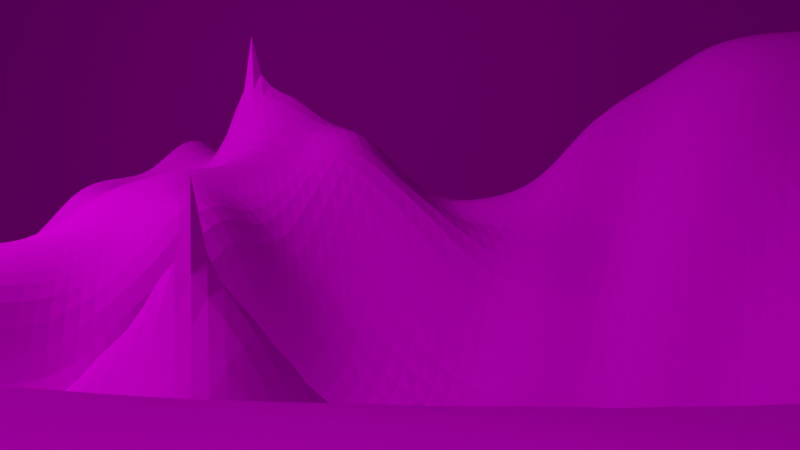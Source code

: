 # Source: NR_shot1_wald.blend  (saved by Blender 2.76.0; exported with 4.5.12 LTS)
import bpy
from mathutils import Matrix  # noqa: F401  (used for matrix-valued properties, if any)

bpy.ops.wm.read_factory_settings(use_empty=True)
scene = bpy.context.scene
scene.name = 'Scene'

# ---- collections
col_collection_1 = bpy.data.collections.new('Collection 1'); scene.collection.children.link(col_collection_1)
col_figur_001 = bpy.data.collections.new('Figur.001')  # instanced only; not linked into the scene
col_gras = bpy.data.collections.new('Gras')  # instanced only; not linked into the scene
col_potnormal = bpy.data.collections.new('Potnormal')  # instanced only; not linked into the scene
col_baum_001 = bpy.data.collections.new('Baum.001')  # instanced only; not linked into the scene
col_see = bpy.data.collections.new('See')  # instanced only; not linked into the scene

# ---- images (referenced by path relative to the original .blend; pixels are not part of the script)
import os
ASSET_DIR = os.environ.get("B2B_ASSET_DIR", "")  # directory of the original .blend (textures are referenced by path, not embedded)
HERE = os.path.dirname(os.path.abspath(__file__))  # packed textures are extracted next to this script under _unpacked/

def load_image(name, relpath, width, height, colorspace="sRGB"):
    """Load a texture the original file referenced (path relative to the .blend, or extracted next to this script)."""
    p = next((c for c in (os.path.join(HERE, relpath), os.path.join(ASSET_DIR, relpath)) if relpath and os.path.exists(c)), "")
    if p:
        img = bpy.data.images.load(p, check_existing=True)
        img.name = name
    else:  # same state as the original file: an image datablock whose file is absent (Cycles renders it pink)
        img = bpy.data.images.new(name, width, height)
        img.source = "FILE"
        img.filepath = "//" + (relpath or name)
    img.colorspace_settings.name = colorspace
    return img
img_himmel_wolken_blau_00177_jpg = load_image('himmel-wolken-blau-00177.jpg', 'himmel-wolken-blau-00177.jpg', 1024, 1024, 'sRGB')
img_berg1_jpg = load_image('berg1.jpg', 'berg1.jpg', 1024, 1024, 'sRGB')

# ---- materials (node trees are filled in below, after node groups)
mat_material_003 = bpy.data.materials.new('Material.003')
mat_material_003.alpha_threshold = 0.0
mat_material_003.roughness = 0.5
mat_material_002 = bpy.data.materials.new('Material.002')
mat_material_002.alpha_threshold = 0.0
mat_material_002.roughness = 0.5
mat_material_001 = bpy.data.materials.new('Material.001')
mat_material_001.alpha_threshold = 0.0
mat_material_001.roughness = 0.5
mat_material = bpy.data.materials.new('Material')
mat_material.alpha_threshold = 0.0
mat_material.roughness = 0.5
mat_material_005 = bpy.data.materials.new('Material.005')
mat_material_005.alpha_threshold = 0.0
mat_material_005.roughness = 0.5

# ---- material node trees
mat_material_003.use_nodes = True; mat_material_003.node_tree.nodes.clear()
_N = mat_material_003.node_tree.nodes; _L = mat_material_003.node_tree.links
n0 = _N.new('ShaderNodeOutputMaterial'); n0.name = 'Material Output'; n0.location = (300, 300)
n1 = _N.new('ShaderNodeBsdfDiffuse'); n1.name = 'Diffuse BSDF'; n1.location = (10, 300)
n2 = _N.new('ShaderNodeTexImage'); n2.name = 'Image Texture'; n2.location = (-180, 300)
n2.width = 140
n2.image = img_himmel_wolken_blau_00177_jpg
_L.new(n1.outputs[0], n0.inputs[0])
_L.new(n2.outputs[0], n1.inputs[0])
n0.is_active_output = True
mat_material_002.use_nodes = True; mat_material_002.node_tree.nodes.clear()
_N = mat_material_002.node_tree.nodes; _L = mat_material_002.node_tree.links
n0 = _N.new('ShaderNodeOutputMaterial'); n0.name = 'Material Output'; n0.location = (300, 300)
n1 = _N.new('ShaderNodeAmbientOcclusion'); n1.name = 'Ambient Occlusion'; n1.location = (10, 300)
n1.samples = 1
n1.inputs[0].default_value = (0.8, 0.8, 0.8, 1.0)
n1.inputs[1].default_value = 0.0
_L.new(n1.outputs[0], n0.inputs[0])
n0.is_active_output = True
mat_material_001.use_nodes = True; mat_material_001.node_tree.nodes.clear()
_N = mat_material_001.node_tree.nodes; _L = mat_material_001.node_tree.links
n0 = _N.new('ShaderNodeOutputMaterial'); n0.name = 'Material Output'; n0.location = (300, 300)
n1 = _N.new('ShaderNodeEmission'); n1.name = 'Emission'; n1.location = (10, 300)
n1.inputs[0].default_value = (0.8, 0.8, 0.8, 1.0)
n1.inputs[1].default_value = 3.2
_L.new(n1.outputs[0], n0.inputs[0])
n0.is_active_output = True
mat_material.use_nodes = True; mat_material.node_tree.nodes.clear()
_N = mat_material.node_tree.nodes; _L = mat_material.node_tree.links
n0 = _N.new('ShaderNodeOutputMaterial'); n0.name = 'Material Output'; n0.location = (300, 300)
n1 = _N.new('ShaderNodeEmission'); n1.name = 'Emission'; n1.location = (10, 300)
n1.inputs[0].default_value = (0.8, 0.8, 0.8, 1.0)
n1.inputs[1].default_value = 20.0
_L.new(n1.outputs[0], n0.inputs[0])
n0.is_active_output = True
mat_material_005.use_nodes = True; mat_material_005.node_tree.nodes.clear()
_N = mat_material_005.node_tree.nodes; _L = mat_material_005.node_tree.links
n0 = _N.new('ShaderNodeOutputMaterial'); n0.name = 'Material Output'; n0.location = (300, 300)
n1 = _N.new('ShaderNodeBsdfDiffuse'); n1.name = 'Diffuse BSDF'; n1.location = (10, 300)
n2 = _N.new('ShaderNodeTexImage'); n2.name = 'Image Texture'; n2.location = (-180, 300)
n2.width = 140
n2.image = img_berg1_jpg
_L.new(n1.outputs[0], n0.inputs[0])
_L.new(n2.outputs[0], n1.inputs[0])
n0.is_active_output = True

# ---- world
world_world = bpy.data.worlds.new('World'); scene.world = world_world
world_world.color = (0.05088, 0.05088, 0.05088)
world_world.use_sun_shadow = False
world_world.sun_shadow_jitter_overblur = 0.0
world_world.cycles.sampling_method = 'MANUAL'
world_world.cycles.sample_map_resolution = 256

# ---- cameras
cam_camera = bpy.data.cameras.new('Camera')
cam_camera.clip_end = 100.0
cam_camera.lens = 35.0
cam_camera.sensor_width = 32.0
cam_camera.sensor_height = 18.0
cam_camera.ortho_scale = 7.314
cam_camera.dof.focus_distance = 0.0

# ---- meshes
me_plane_004 = bpy.data.meshes.new('Plane.004')
me_plane_004.from_pydata([(-1.0, -1.0, 0.0), (1.0, -1.0, 0.0), (-1.0, 1.0, 0.0), (1.0, 1.0, 0.0)], [], [(0, 1, 3, 2)])
me_plane_004.materials.append(mat_material_003)
me_plane_004.use_remesh_preserve_volume = False
me_plane_004.use_remesh_preserve_attributes = False
me_plane_004.use_mirror_vertex_groups = False
me_plane_004.update()
me_plane_003 = bpy.data.meshes.new('Plane.003')
me_plane_003.from_pydata([(-1.0, -1.0, 0.0), (1.0, -1.0, 0.0), (-1.0, 1.0, 0.0), (1.0, 1.0, 0.0)], [], [(0, 1, 3, 2)])
me_plane_003.materials.append(mat_material_002)
me_plane_003.use_remesh_preserve_volume = False
me_plane_003.use_remesh_preserve_attributes = False
me_plane_003.use_mirror_vertex_groups = False
me_plane_003.update()
me_plane_002 = bpy.data.meshes.new('Plane.002')
me_plane_002.from_pydata([(-1.0, -1.0, 0.0), (1.0, -1.0, 0.0), (-1.0, 1.0, 0.0), (1.0, 1.0, 0.0)], [], [(0, 1, 3, 2)])
me_plane_002.materials.append(mat_material_001)
me_plane_002.use_remesh_preserve_volume = False
me_plane_002.use_remesh_preserve_attributes = False
me_plane_002.use_mirror_vertex_groups = False
me_plane_002.update()
me_plane_001 = bpy.data.meshes.new('Plane.001')
me_plane_001.from_pydata([(-1.0, -1.0, 0.0), (1.0, -1.0, 0.0), (-1.0, 1.0, 0.0), (1.0, 1.0, 0.0)], [], [(0, 1, 3, 2)])
me_plane_001.materials.append(mat_material)
me_plane_001.use_remesh_preserve_volume = False
me_plane_001.use_remesh_preserve_attributes = False
me_plane_001.use_mirror_vertex_groups = False
me_plane_001.update()
me_plane = bpy.data.meshes.new('Plane')
me_plane.from_pydata([(-1.0, -1.0, 0.0), (1.0, -1.0, 0.3359), (-1.0, 1.0, 0.02367), (1.0, 1.0, 0.1588), (-1.0, 0.0, 0.001272), (0.0, -1.0, -0.003206), (1.0, 0.0, 0.05312), (0.0, 1.0, 0.0602), (0.0, 0.0, -0.2202), (-1.0, -0.5, 0.0), (0.5, -1.0, 0.1877), (1.001, 0.5, 0.1552), (-0.5, 1.0, 0.07032), (-1.0, 0.5, 0.03866), (-0.5, -1.0, 0.0), (1.0, -0.5, 0.4613), (0.5, 1.0, 0.2173), (0.0, 0.5, 0.04552), (0.0, -0.5, -0.3644), (-0.5, 0.0, -0.3292), (0.5, 0.0, -0.01373), (0.5, -0.5, 0.2072), (-0.5, -0.5, -0.09197), (-0.5, 0.5, 0.005022), (0.5, 0.5, 0.2007), (-1.0, -0.75, 0.0), (0.75, -1.0, 0.1479), (1.0, 0.75, 0.1906), (-0.75, 1.0, 0.07032), (-1.0, 0.25, 0.01284), (-0.25, -1.0, -0.0134), (1.0, -0.25, 0.2638), (0.25, 1.0, 0.1802), (0.0, 0.75, 0.04518), (0.0, -0.25, -0.2212), (-0.75, 0.0, -0.09218), (0.25, 0.0, -0.2999), (-1.0, -0.25, 0.0), (0.25, -1.0, 0.04228), (1.002, 0.25, 0.07395), (-0.25, 1.0, 0.06846), (-1.0, 0.75, 0.07032), (-0.75, -1.0, 0.0), (1.0, -0.75, 0.4501), (0.75, 1.0, 0.324), (0.0, 0.25, -0.4499), (0.0, -0.75, -0.2739), (-0.2469, -0.0004816, 0.00502), (0.75, 0.0, 0.1863), (0.5, -0.25, -0.0604), (0.5, -0.75, 0.3117), (0.25, -0.5, -0.3521), (0.75, -0.5, 0.477), (-0.5, -0.25, -0.163), (-0.5, -0.75, -0.03967), (-0.75, -0.5, -0.01058), (-0.25, -0.5, -0.38), (-0.5, 0.75, 0.03724), (-0.5, 0.25, -0.3292), (-0.75, 0.5, 0.0199), (-0.25, 0.5, -0.006385), (0.5, 0.75, 0.1573), (0.5, 0.25, 0.2561), (0.25, 0.5, 0.1341), (0.75, 0.5, 0.1771), (0.75, 0.25, 0.1576), (0.25, 0.25, -0.2313), (0.25, 0.75, 0.1843), (-0.2472, 0.2496, -0.02395), (-0.75, 0.25, -0.09703), (-0.75, 0.75, 0.07032), (-0.25, -0.75, -0.1894), (-0.75, -0.75, 0.0), (-0.75, -0.25, -0.01801), (0.75, -0.75, 0.4511), (0.25, -0.75, -0.09512), (0.25, -0.25, -0.3046), (0.75, -0.25, 0.3661), (-0.25, -0.25, -0.3395), (-0.25, 0.75, 0.04022), (0.75, 0.75, 0.184), (-1.0, -0.875, 0.0), (0.875, -1.0, 0.1534), (1.0, 0.875, 0.1524), (-0.875, 1.0, 0.07032), (-1.0, 0.125, -0.0008365), (-0.125, -1.0, -0.009076), (1.0, -0.125, 0.189), (0.125, 1.0, 0.02134), (0.0, 0.875, 0.04687), (0.0, -0.125, -0.2083), (-0.875, 0.0, -0.08381), (0.125, 0.0, -0.2416), (-1.0, -0.375, 0.0), (0.375, -1.0, 0.08274), (1.01, 0.375, 0.07103), (-0.375, 1.0, 0.07777), (-1.0, 0.625, 0.07032), (-0.625, -1.0, 0.0), (1.0, -0.625, 0.4532), (0.625, 1.0, 0.3374), (0.0, 0.375, 0.02776), (0.0, -0.625, -0.3772), (-0.3741, -0.0001375, -0.1109), (0.625, 0.0, 0.07123), (0.5, -0.125, -0.01356), (0.5, -0.625, 0.1296), (0.125, -0.5, -0.3606), (0.625, -0.5, 0.3697), (-0.5, -0.125, -0.353), (-0.5, -0.625, -0.1856), (-0.875, -0.5, 0.0), (-0.375, -0.5, -0.38), (-0.5, 0.875, 0.07032), (-0.5, 0.375, -0.2268), (-0.875, 0.5, 0.03185), (-0.375, 0.5, 0.01115), (0.5, 0.875, 0.1653), (0.5, 0.375, 0.294), (0.125, 0.5, 0.1783), (0.625, 0.5, 0.3846), (-1.0, -0.625, 0.0), (0.625, -1.0, 0.07426), (1.0, 0.625, 0.08005), (-0.625, 1.0, 0.07032), (-1.0, 0.375, 0.03982), (-0.375, -1.0, -0.01181), (1.0, -0.375, 0.4795), (0.375, 1.0, 0.2091), (0.0, 0.625, 0.07993), (0.0, -0.375, -0.3166), (-0.625, 0.0, -0.3785), (0.375, 0.0, -0.2956), (-1.0, -0.125, 0.0008752), (0.125, -1.0, -0.006378), (1.001, 0.125, 0.08278), (-0.125, 1.0, 0.04264), (-1.0, 0.875, 0.07032), (-0.875, -1.0, 0.0), (1.0, -0.875, 0.3913), (0.875, 1.0, 0.1858), (7.398e-05, 0.125, -0.3158), (0.0, -0.875, -0.07349), (-0.1245, -8.007e-05, -0.1453), (0.875, 0.0, 0.1813), (0.5, -0.375, 0.1075), (0.5, -0.875, 0.1364), (0.375, -0.5, -0.3088), (0.875, -0.5, 0.4612), (-0.5, -0.375, -0.1936), (-0.5, -0.875, -0.005934), (-0.625, -0.5, -0.0777), (-0.125, -0.5, -0.375), (-0.5, 0.625, 0.01242), (-0.5, 0.125, -0.3542), (-0.625, 0.5, -0.04483), (-0.125, 0.5, -0.03966), (0.5, 0.625, 0.313), (0.5, 0.125, 0.1546), (0.375, 0.5, 0.1918), (0.8774, 0.5, 0.1335), (0.7512, 0.375, 0.1805), (0.75, 0.125, 0.1803), (0.625, 0.25, 0.08994), (0.8768, 0.25, 0.0627), (0.25, 0.375, 0.05008), (0.25, 0.125, -0.3083), (0.125, 0.25, -0.2635), (0.375, 0.25, -0.02309), (0.25, 0.875, 0.1926), (0.25, 0.625, 0.2386), (0.125, 0.75, 0.1867), (0.375, 0.75, 0.2072), (-0.25, 0.375, -0.2604), (-0.2441, 0.1241, 0.1564), (-0.3731, 0.2497, -0.1353), (-0.1233, 0.2497, -0.3819), (-0.75, 0.375, -0.007818), (-0.75, 0.125, -0.2637), (-0.875, 0.25, -0.0427), (-0.625, 0.25, -0.1695), (-0.75, 0.875, 0.07032), (-0.75, 0.625, 0.02369), (-0.875, 0.75, 0.07032), (-0.625, 0.75, 0.07032), (-0.25, -0.625, -0.2028), (-0.25, -0.875, -0.02996), (-0.375, -0.75, -0.1244), (-0.125, -0.75, -0.2315), (-0.75, -0.625, 0.0), (-0.75, -0.875, 0.0), (-0.875, -0.75, 0.0), (-0.625, -0.75, -0.001683), (-0.75, -0.125, -0.03242), (-0.75, -0.375, -0.01481), (-0.875, -0.25, -0.008283), (-0.625, -0.25, -0.2022), (0.75, -0.625, 0.4606), (0.75, -0.875, 0.3939), (0.625, -0.75, 0.3275), (0.875, -0.75, 0.4501), (0.25, -0.625, -0.3512), (0.25, -0.875, 0.02785), (0.125, -0.75, -0.2059), (0.375, -0.75, -0.04616), (0.25, -0.125, -0.2985), (0.25, -0.375, -0.3367), (0.125, -0.25, -0.1982), (0.375, -0.25, -0.3626), (0.75, -0.125, 0.3606), (0.75, -0.375, 0.4761), (0.625, -0.25, -0.0221), (0.875, -0.25, 0.4249), (-0.2497, -0.125, -0.2616), (-0.25, -0.375, -0.3679), (-0.375, -0.25, -0.3502), (-0.125, -0.25, -0.3082), (-0.25, 0.875, 0.06224), (-0.25, 0.625, 0.03196), (-0.375, 0.75, 0.06791), (-0.125, 0.75, 0.05688), (0.75, 0.875, 0.2436), (0.75, 0.625, 0.4171), (0.625, 0.75, 0.5827), (0.875, 0.75, 0.1722), (0.875, 0.625, 0.2608), (0.625, 0.625, 0.4577), (0.625, 0.875, 0.2207), (-0.125, 0.625, 0.04816), (-0.375, 0.625, 0.02193), (-0.375, 0.875, 0.07639), (-0.125, -0.375, -0.3489), (-0.375, -0.375, -0.38), (-0.375, -0.125, -0.358), (0.875, -0.375, 0.468), (0.625, -0.375, 0.2742), (0.625, -0.125, 0.08382), (0.375, -0.375, -0.2717), (0.125, -0.375, -0.3018), (0.125, -0.125, -0.2423), (0.375, -0.875, 0.02751), (0.125, -0.875, -0.08734), (0.125, -0.625, -0.3605), (0.875, -0.875, 0.3549), (0.625, -0.875, 0.3419), (0.625, -0.625, 0.3605), (-0.625, -0.375, -0.1337), (-0.875, -0.375, -0.008704), (-0.875, -0.125, -0.01426), (-0.625, -0.875, 0.0), (-0.875, -0.875, 0.0), (-0.875, -0.625, 0.0), (-0.125, -0.875, -0.07918), (-0.375, -0.875, -0.03976), (-0.375, -0.625, -0.1111), (-0.625, 0.625, 0.01522), (-0.875, 0.625, 0.07032), (-0.875, 0.875, 0.07032), (-0.625, 0.125, -0.3769), (-0.875, 0.125, -0.07541), (-0.875, 0.375, 0.02372), (-0.1249, 0.125, -0.279), (-0.3723, 0.1246, -0.2113), (-0.375, 0.375, -0.2207), (0.375, 0.625, 0.2185), (0.125, 0.625, 0.1458), (0.125, 0.875, 0.08726), (0.375, 0.125, -0.2006), (0.125, 0.125, -0.3281), (0.125, 0.375, 0.1416), (0.875, 0.125, 0.0787), (0.625, 0.125, 0.03182), (0.625, 0.375, 0.3443), (0.8804, 0.375, 0.1996), (0.375, 0.375, 0.1657), (0.375, 0.875, 0.127), (-0.125, 0.375, -0.05101), (-0.625, 0.375, -0.2204), (-0.625, 0.875, 0.07032), (-0.125, -0.625, -0.38), (-0.625, -0.625, -0.04257), (-0.625, -0.125, -0.1568), (0.875, -0.625, 0.4553), (0.375, -0.625, 0.08831), (0.375, -0.125, -0.2893), (0.875, -0.125, 0.3367), (-0.125, -0.125, -0.278), (-0.125, 0.875, 0.04679), (0.875, 0.875, 0.2161), (0.002091, 0.2456, -0.5545), (0.07405, 0.3807, -0.7237), (-0.1988, -0.1071, 0.3511), (0.1704, -0.9812, -0.1432), (0.1194, 0.1495, -0.6601), (0.5908, 0.617, 0.4514)], [(102, 289), (164, 290), (174, 291), (290, 293), (203, 292), (223, 294)], [(288, 83, 3, 140), (287, 89, 7, 136), (286, 90, 8, 143), (285, 87, 6, 144), (284, 105, 20, 132), (283, 106, 21, 147), (282, 99, 15, 148), (281, 109, 19, 131), (280, 110, 22, 151), (279, 102, 18, 152), (278, 113, 12, 124), (277, 114, 23, 155), (276, 101, 17, 156), (275, 117, 16, 128), (274, 118, 24, 159), (273, 95, 11, 160), (272, 161, 64, 120), (271, 162, 65, 163), (270, 135, 39, 164), (269, 165, 63, 119), (268, 166, 66, 167), (267, 158, 62, 168), (266, 169, 32, 88), (265, 170, 67, 171), (264, 157, 61, 172), (263, 173, 60, 116), (262, 174, 68, 175), (261, 141, 45, 176), (260, 177, 59, 115), (259, 178, 69, 179), (258, 154, 58, 180), (257, 181, 28, 84), (256, 182, 70, 183), (255, 153, 57, 184), (254, 185, 56, 112), (253, 186, 71, 187), (252, 142, 46, 188), (251, 189, 55, 111), (250, 190, 72, 191), (249, 150, 54, 192), (248, 193, 35, 91), (247, 194, 73, 195), (246, 149, 53, 196), (245, 197, 52, 108), (244, 198, 74, 199), (243, 139, 43, 200), (242, 201, 51, 107), (241, 202, 75, 203), (240, 146, 50, 204), (239, 205, 36, 92), (238, 206, 76, 207), (237, 145, 49, 208), (236, 209, 48, 104), (235, 210, 77, 211), (234, 127, 31, 212), (233, 213, 47, 103), (232, 214, 78, 215), (231, 130, 34, 216), (230, 217, 40, 96), (229, 218, 79, 219), (228, 129, 33, 220), (227, 221, 44, 100), (226, 222, 80, 223), (225, 123, 27, 224), (222, 225, 224, 80), (64, 160, 225, 222), (160, 11, 123, 225), (157, 226, 223, 61), (24, 120, 226, 157), (120, 64, 222, 226), (117, 227, 100, 16), (61, 223, 227, 117), (223, 80, 221, 227), (218, 228, 220, 79), (60, 156, 228, 218), (156, 17, 129, 228), (153, 229, 219, 57), (23, 116, 229, 153), (116, 60, 218, 229), (113, 230, 96, 12), (57, 219, 230, 113), (219, 79, 217, 230), (214, 231, 216, 78), (56, 152, 231, 214), (152, 18, 130, 231), (149, 232, 215, 53), (22, 112, 232, 149), (112, 56, 214, 232), (109, 233, 103, 19), (53, 215, 233, 109), (215, 78, 213, 233), (210, 234, 212, 77), (52, 148, 234, 210), (148, 15, 127, 234), (145, 235, 211, 49), (21, 108, 235, 145), (108, 52, 210, 235), (105, 236, 104, 20), (49, 211, 236, 105), (211, 77, 209, 236), (206, 237, 208, 76), (51, 147, 237, 206), (147, 21, 145, 237), (130, 238, 207, 34), (18, 107, 238, 130), (107, 51, 206, 238), (90, 239, 92, 8), (34, 207, 239, 90), (207, 76, 205, 239), (202, 240, 204, 75), (38, 94, 240, 202), (94, 10, 146, 240), (142, 241, 203, 46), (5, 134, 241, 142), (134, 38, 202, 241), (102, 242, 107, 18), (46, 203, 242, 102), (203, 75, 201, 242), (198, 243, 200, 74), (26, 82, 243, 198), (82, 1, 139, 243), (146, 244, 199, 50), (10, 122, 244, 146), (122, 26, 198, 244), (106, 245, 108, 21), (50, 199, 245, 106), (199, 74, 197, 245), (194, 246, 196, 73), (55, 151, 246, 194), (151, 22, 149, 246), (93, 247, 195, 37), (9, 111, 247, 93), (111, 55, 194, 247), (133, 248, 91, 4), (37, 195, 248, 133), (195, 73, 193, 248), (190, 249, 192, 72), (42, 98, 249, 190), (98, 14, 150, 249), (81, 250, 191, 25), (0, 138, 250, 81), (138, 42, 190, 250), (121, 251, 111, 9), (25, 191, 251, 121), (191, 72, 189, 251), (186, 252, 188, 71), (30, 86, 252, 186), (86, 5, 142, 252), (150, 253, 187, 54), (14, 126, 253, 150), (126, 30, 186, 253), (110, 254, 112, 22), (54, 187, 254, 110), (187, 71, 185, 254), (182, 255, 184, 70), (59, 155, 255, 182), (155, 23, 153, 255), (97, 256, 183, 41), (13, 115, 256, 97), (115, 59, 182, 256), (137, 257, 84, 2), (41, 183, 257, 137), (183, 70, 181, 257), (178, 258, 180, 69), (35, 131, 258, 178), (131, 19, 154, 258), (85, 259, 179, 29), (4, 91, 259, 85), (91, 35, 178, 259), (125, 260, 115, 13), (29, 179, 260, 125), (179, 69, 177, 260), (174, 261, 176, 68), (47, 143, 261, 174), (143, 8, 141, 261), (154, 262, 175, 58), (19, 103, 262, 154), (103, 47, 174, 262), (114, 263, 116, 23), (58, 175, 263, 114), (175, 68, 173, 263), (170, 264, 172, 67), (63, 159, 264, 170), (159, 24, 157, 264), (129, 265, 171, 33), (17, 119, 265, 129), (119, 63, 170, 265), (89, 266, 88, 7), (33, 171, 266, 89), (171, 67, 169, 266), (166, 267, 168, 66), (36, 132, 267, 166), (132, 20, 158, 267), (141, 268, 167, 45), (8, 92, 268, 141), (92, 36, 166, 268), (101, 269, 119, 17), (45, 167, 269, 101), (167, 66, 165, 269), (162, 270, 164, 65), (48, 144, 270, 162), (144, 6, 135, 270), (158, 271, 163, 62), (20, 104, 271, 158), (104, 48, 162, 271), (118, 272, 120, 24), (62, 163, 272, 118), (163, 65, 161, 272), (161, 273, 160, 64), (65, 164, 273, 161), (164, 39, 95, 273), (165, 274, 159, 63), (66, 168, 274, 165), (168, 62, 118, 274), (169, 275, 128, 32), (67, 172, 275, 169), (172, 61, 117, 275), (173, 276, 156, 60), (68, 176, 276, 173), (176, 45, 101, 276), (177, 277, 155, 59), (69, 180, 277, 177), (180, 58, 114, 277), (181, 278, 124, 28), (70, 184, 278, 181), (184, 57, 113, 278), (185, 279, 152, 56), (71, 188, 279, 185), (188, 46, 102, 279), (189, 280, 151, 55), (72, 192, 280, 189), (192, 54, 110, 280), (193, 281, 131, 35), (73, 196, 281, 193), (196, 53, 109, 281), (197, 282, 148, 52), (74, 200, 282, 197), (200, 43, 99, 282), (201, 283, 147, 51), (75, 204, 283, 201), (204, 50, 106, 283), (205, 284, 132, 36), (76, 208, 284, 205), (208, 49, 105, 284), (209, 285, 144, 48), (77, 212, 285, 209), (212, 31, 87, 285), (213, 286, 143, 47), (78, 216, 286, 213), (216, 34, 90, 286), (217, 287, 136, 40), (79, 220, 287, 217), (220, 33, 89, 287), (221, 288, 140, 44), (80, 224, 288, 221), (224, 27, 83, 288)])
me_plane.materials.append(mat_material_005)
me_plane.use_remesh_preserve_volume = False
me_plane.use_remesh_preserve_attributes = False
me_plane.use_mirror_vertex_groups = False
me_plane.update()

# ---- objects
ob_plane_004 = bpy.data.objects.new('Plane.004', me_plane_004)
ob_plane_003 = bpy.data.objects.new('Plane.003', me_plane_003)
ob_figur_001 = bpy.data.objects.new('Figur.001', None)
ob_gras_004 = bpy.data.objects.new('Gras.004', None)
ob_gras_002 = bpy.data.objects.new('Gras.002', None)
ob_plane_002 = bpy.data.objects.new('Plane.002', me_plane_002)
ob_potnormal = bpy.data.objects.new('Potnormal', None)
ob_plane_001 = bpy.data.objects.new('Plane.001', me_plane_001)
ob_mann = bpy.data.objects.new('mann', None)
ob_baum_006 = bpy.data.objects.new('Baum.006', None)
ob_baum_005 = bpy.data.objects.new('Baum.005', None)
ob_baum_004 = bpy.data.objects.new('Baum.004', None)
ob_baum_003 = bpy.data.objects.new('Baum.003', None)
ob_baum_002 = bpy.data.objects.new('Baum.002', None)
ob_baum_000 = bpy.data.objects.new('Baum.000', None)
ob_baum_001 = bpy.data.objects.new('Baum.001', None)
ob_see_002 = bpy.data.objects.new('See.002', None)
ob_tree_001 = bpy.data.objects.new('tree.001', None)
ob_plane = bpy.data.objects.new('Plane', me_plane)
ob_camera = bpy.data.objects.new('Camera', cam_camera)

# ---- transforms, parenting, visibility, modifiers, constraints
ob_plane_004.location = (23.32, 14.35, 5.781)
ob_plane_004.rotation_euler = (2.654, 1.652, 3.109)
ob_plane_004.scale = (-7.155, 22.99, 15.25)
ob_plane_004.lineart.crease_threshold = 0.0
ob_plane_003.location = (-1.932, -8.22, 1.227)
ob_plane_003.rotation_euler = (0.6338, 0.9113, -0.03933)
ob_plane_003.lineart.crease_threshold = 0.0
ob_figur_001.location = (-7.131, -4.374, -0.04414)
ob_figur_001.rotation_euler = (0.0, -0.0, 4.013)
ob_figur_001.scale = (0.07789, 0.07789, 0.07789)
ob_figur_001.empty_image_offset = (0.0, 0.0)
ob_figur_001.show_instancer_for_render = False
ob_figur_001.instance_type = 'COLLECTION'
ob_figur_001.lineart.crease_threshold = 0.0
ob_gras_004.location = (-8.657, -3.261, -0.2713)
ob_gras_004.rotation_euler = (0.0, 0.1846, 0.0)
ob_gras_004.scale = (0.2742, 0.2742, 0.2742)
ob_gras_004.empty_image_offset = (0.0, 0.0)
ob_gras_004.show_instancer_for_render = False
ob_gras_004.instance_type = 'COLLECTION'
ob_gras_004.lineart.crease_threshold = 0.0
ob_gras_002.location = (-8.321, -4.3, -0.2339)
ob_gras_002.rotation_euler = (0.0, 0.1846, 0.0)
ob_gras_002.scale = (0.2742, 0.2742, 0.2742)
ob_gras_002.empty_image_offset = (0.0, 0.0)
ob_gras_002.show_instancer_for_render = False
ob_gras_002.instance_type = 'COLLECTION'
ob_gras_002.lineart.crease_threshold = 0.0
ob_plane_002.location = (-9.508, -6.265, 1.878)
ob_plane_002.rotation_euler = (-2.051, 0.2706, -0.4873)
ob_plane_002.lineart.crease_threshold = 0.0
ob_potnormal.location = (-3.129, -3.09, -0.6046)
ob_potnormal.rotation_euler = (-0.2102, -0.1248, 0.01359)
ob_potnormal.scale = (0.1547, 0.1547, 0.1547)
ob_potnormal.empty_image_offset = (0.0, 0.0)
ob_potnormal.show_instancer_for_render = False
ob_potnormal.instance_type = 'COLLECTION'
ob_potnormal.lineart.crease_threshold = 0.0
ob_plane_001.location = (-8.156, 8.506, 10.2)
ob_plane_001.rotation_euler = (-0.3339, -0.7657, 0.0852)
ob_plane_001.scale = (1.443, 3.199, 1.443)
ob_plane_001.lineart.crease_threshold = 0.0
ob_mann.location = (-7.44, -4.71, 0.01917)
ob_mann.rotation_euler = (0.0, -0.0, 3.722)
ob_mann.scale = (0.0687, 0.0687, 0.0687)
ob_mann.empty_image_offset = (0.0, 0.0)
ob_mann.show_instancer_for_render = False
ob_mann.instance_type = 'COLLECTION'
ob_mann.lineart.crease_threshold = 0.0
ob_baum_006.location = (-7.255, -5.584, -0.09085)
ob_baum_006.rotation_euler = (0.0, -0.0, 2.427)
ob_baum_006.scale = (0.1624, 0.1624, 0.1624)
ob_baum_006.empty_image_offset = (0.0, 0.0)
ob_baum_006.show_instancer_for_render = False
ob_baum_006.instance_type = 'COLLECTION'
ob_baum_006.lineart.crease_threshold = 0.0
ob_baum_005.location = (-7.689, -4.488, -0.06272)
ob_baum_005.rotation_euler = (0.0, 0.0, 5.402)
ob_baum_005.scale = (0.1624, 0.1624, 0.1624)
ob_baum_005.empty_image_offset = (0.0, 0.0)
ob_baum_005.show_instancer_for_render = False
ob_baum_005.instance_type = 'COLLECTION'
ob_baum_005.lineart.crease_threshold = 0.0
ob_baum_004.location = (-5.946, -6.926, -0.06272)
ob_baum_004.rotation_euler = (0.0, 0.0, 5.402)
ob_baum_004.scale = (0.1624, 0.1624, 0.1624)
ob_baum_004.empty_image_offset = (0.0, 0.0)
ob_baum_004.show_instancer_for_render = False
ob_baum_004.instance_type = 'COLLECTION'
ob_baum_004.lineart.crease_threshold = 0.0
ob_baum_003.location = (-6.815, -7.527, -0.0687)
ob_baum_003.rotation_euler = (0.0, 0.0, 5.402)
ob_baum_003.scale = (0.1624, 0.1624, 0.1624)
ob_baum_003.empty_image_offset = (0.0, 0.0)
ob_baum_003.show_instancer_for_render = False
ob_baum_003.instance_type = 'COLLECTION'
ob_baum_003.lineart.crease_threshold = 0.0
ob_baum_002.location = (-5.14, -7.509, -0.09085)
ob_baum_002.rotation_euler = (0.0, 0.0, 5.402)
ob_baum_002.scale = (0.1624, 0.1624, 0.1624)
ob_baum_002.empty_image_offset = (0.0, 0.0)
ob_baum_002.show_instancer_for_render = False
ob_baum_002.instance_type = 'COLLECTION'
ob_baum_002.lineart.crease_threshold = 0.0
ob_baum_000.location = (-6.771, -4.304, -0.09085)
ob_baum_000.rotation_euler = (0.0, -0.0, 2.427)
ob_baum_000.scale = (0.1624, 0.1624, 0.1624)
ob_baum_000.empty_image_offset = (0.0, 0.0)
ob_baum_000.show_instancer_for_render = False
ob_baum_000.instance_type = 'COLLECTION'
ob_baum_000.lineart.crease_threshold = 0.0
ob_baum_001.location = (-7.412, -2.931, -0.09085)
ob_baum_001.rotation_euler = (0.0, -0.0, 3.435)
ob_baum_001.scale = (0.1624, 0.1624, 0.1624)
ob_baum_001.empty_image_offset = (0.0, 0.0)
ob_baum_001.show_instancer_for_render = False
ob_baum_001.instance_type = 'COLLECTION'
ob_baum_001.lineart.crease_threshold = 0.0
ob_see_002.location = (-1.445, -1.099, -0.631)
ob_see_002.scale = (1.288, 1.288, 1.288)
ob_see_002.empty_image_offset = (0.0, 0.0)
ob_see_002.show_instancer_for_render = False
ob_see_002.instance_type = 'COLLECTION'
ob_see_002.lineart.crease_threshold = 0.0
ob_tree_001.location = (-6.63, -4.208, -0.0194)
ob_tree_001.rotation_euler = (0.0, -0.0, 1.369)
ob_tree_001.scale = (0.1662, 0.1662, 0.2285)
ob_tree_001.empty_image_offset = (0.0, 0.0)
ob_tree_001.show_instancer_for_render = False
ob_tree_001.instance_type = 'COLLECTION'
ob_tree_001.lineart.crease_threshold = 0.0
ob_plane.location = (0.0, 0.0, 0.0)
ob_plane.scale = (8.0, 8.0, 8.009)
ob_plane.lineart.crease_threshold = 0.0
_m = ob_plane.modifiers.new('Subsurf', 'SUBSURF')
_m.uv_smooth = 'PRESERVE_CORNERS'
_m.quality = 2
_m.levels = 2
_m.show_only_control_edges = False
ob_camera.location = (-9.222, -6.145, 0.6447)
ob_camera.rotation_euler = (-4.713, 0.01455, -1.029)
ob_camera.scale = (1.079, 1.397, 1.205)
ob_camera.lock_rotations_4d = False
ob_camera.empty_display_type = 'ARROWS'
ob_camera.color = (0.0, 0.0, 0.0, 0.0)
ob_camera.display_type = 'WIRE'
ob_camera.lineart.crease_threshold = 0.0
ob_figur_001.instance_collection = col_figur_001
ob_gras_004.instance_collection = col_gras
ob_gras_002.instance_collection = col_gras
ob_potnormal.instance_collection = col_potnormal
ob_baum_006.instance_collection = col_baum_001
ob_baum_005.instance_collection = col_baum_001
ob_baum_004.instance_collection = col_baum_001
ob_baum_003.instance_collection = col_baum_001
ob_baum_002.instance_collection = col_baum_001
ob_baum_000.instance_collection = col_baum_001
ob_baum_001.instance_collection = col_baum_001
ob_see_002.instance_collection = col_see

# ---- collection membership
col_collection_1.objects.link(ob_plane_004)
col_collection_1.objects.link(ob_plane_003)
col_collection_1.objects.link(ob_figur_001)
col_collection_1.objects.link(ob_gras_004)
col_collection_1.objects.link(ob_gras_002)
col_collection_1.objects.link(ob_plane_002)
col_collection_1.objects.link(ob_potnormal)
col_collection_1.objects.link(ob_plane_001)
col_collection_1.objects.link(ob_mann)
col_collection_1.objects.link(ob_baum_006)
col_collection_1.objects.link(ob_baum_005)
col_collection_1.objects.link(ob_baum_004)
col_collection_1.objects.link(ob_baum_003)
col_collection_1.objects.link(ob_baum_002)
col_collection_1.objects.link(ob_baum_000)
col_collection_1.objects.link(ob_baum_001)
col_collection_1.objects.link(ob_see_002)
col_collection_1.objects.link(ob_tree_001)
col_collection_1.objects.link(ob_plane)
col_collection_1.objects.link(ob_camera)

# ---- scene / render settings (as saved in the file)
scene.camera = ob_camera
scene.frame_start = 0; scene.frame_end = 70; scene.frame_set(31)
scene.render.engine = 'CYCLES'
scene.render.fps = 30
scene.render.dither_intensity = 0.0
scene.render.use_border = True
scene.cycles.use_denoising = False
scene.cycles.samples = 50
scene.cycles.sampling_pattern = 'TABULATED_SOBOL'
scene.cycles.light_sampling_threshold = 0.0
scene.cycles.use_adaptive_sampling = False
scene.cycles.use_light_tree = False
scene.cycles.blur_glossy = 0.0
scene.cycles.pixel_filter_type = 'GAUSSIAN'
scene.cycles.sample_clamp_indirect = 0.0
scene.view_settings.view_transform = 'Standard'
bpy.context.view_layer.update()
